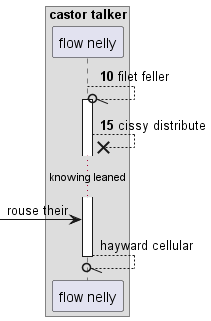

The diagram above was rendered by PlantUML. Its source (embedded in the PNG):
@startuml
box "castor talker"
participant "flow nelly" as 0
end box
autonumber 10 5
0 --//o 0++ : filet feller
0 -->x 0: cissy distribute
autonumber stop
...knowing leaned...
 [-> 0: rouse their
return hayward cellular
@enduml